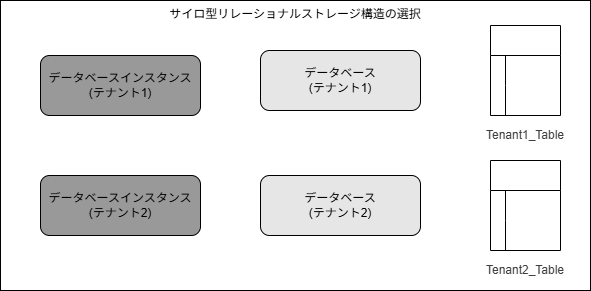

The diagram above was exported from draw.io. Its source (the exported page's mxGraphModel, read from the mxfile embedded in the PNG):
<mxGraphModel dx="1287" dy="582" grid="1" gridSize="10" guides="1" tooltips="1" connect="1" arrows="1" fold="1" page="1" pageScale="1" pageWidth="850" pageHeight="1100" math="0" shadow="0">
  <root>
    <mxCell id="0" />
    <mxCell id="1" parent="0" />
    <mxCell id="35" value="サイロ型リレーショナルストレージ構造の選択" style="rounded=0;whiteSpace=wrap;html=1;verticalAlign=top;" vertex="1" parent="1">
      <mxGeometry x="320" y="230" width="590" height="290" as="geometry" />
    </mxCell>
    <mxCell id="2" value="データベースインスタンス&lt;div&gt;(テナント1)&lt;/div&gt;" style="rounded=1;whiteSpace=wrap;html=1;fillColor=#999999;" vertex="1" parent="1">
      <mxGeometry x="360" y="285" width="160" height="60" as="geometry" />
    </mxCell>
    <mxCell id="4" value="データベースインスタンス&lt;div&gt;(テナント2)&lt;/div&gt;" style="rounded=1;whiteSpace=wrap;html=1;fillColor=#999999;" vertex="1" parent="1">
      <mxGeometry x="360" y="405" width="160" height="60" as="geometry" />
    </mxCell>
    <mxCell id="5" value="データベース&lt;div&gt;(テナント1)&lt;/div&gt;" style="rounded=1;whiteSpace=wrap;html=1;fillColor=#E6E6E6;" vertex="1" parent="1">
      <mxGeometry x="580" y="280" width="160" height="60" as="geometry" />
    </mxCell>
    <mxCell id="6" value="データベース&lt;div&gt;(テナント2)&lt;/div&gt;" style="rounded=1;whiteSpace=wrap;html=1;fillColor=#E6E6E6;" vertex="1" parent="1">
      <mxGeometry x="580" y="405" width="160" height="60" as="geometry" />
    </mxCell>
    <mxCell id="7" value="" style="shape=table;startSize=30;container=1;collapsible=0;childLayout=tableLayout;fixedRows=1;rowLines=0;fontStyle=0;strokeColor=default;fontSize=16;" vertex="1" parent="1">
      <mxGeometry x="810" y="255" width="70" height="90" as="geometry" />
    </mxCell>
    <mxCell id="8" value="" style="shape=tableRow;horizontal=0;startSize=0;swimlaneHead=0;swimlaneBody=0;top=0;left=0;bottom=0;right=0;collapsible=0;dropTarget=0;fillColor=none;points=[[0,0.5],[1,0.5]];portConstraint=eastwest;strokeColor=inherit;fontSize=16;" vertex="1" parent="7">
      <mxGeometry y="30" width="70" height="30" as="geometry" />
    </mxCell>
    <mxCell id="9" value="" style="shape=partialRectangle;html=1;whiteSpace=wrap;connectable=0;fillColor=none;top=0;left=0;bottom=0;right=0;overflow=hidden;pointerEvents=1;strokeColor=inherit;fontSize=16;" vertex="1" parent="8">
      <mxGeometry width="15" height="30" as="geometry">
        <mxRectangle width="15" height="30" as="alternateBounds" />
      </mxGeometry>
    </mxCell>
    <mxCell id="10" value="" style="shape=partialRectangle;html=1;whiteSpace=wrap;connectable=0;fillColor=none;top=0;left=0;bottom=0;right=0;align=left;spacingLeft=6;overflow=hidden;strokeColor=inherit;fontSize=16;" vertex="1" parent="8">
      <mxGeometry x="15" width="55" height="30" as="geometry">
        <mxRectangle width="55" height="30" as="alternateBounds" />
      </mxGeometry>
    </mxCell>
    <mxCell id="11" value="" style="shape=tableRow;horizontal=0;startSize=0;swimlaneHead=0;swimlaneBody=0;top=0;left=0;bottom=0;right=0;collapsible=0;dropTarget=0;fillColor=none;points=[[0,0.5],[1,0.5]];portConstraint=eastwest;strokeColor=inherit;fontSize=16;" vertex="1" parent="7">
      <mxGeometry y="60" width="70" height="30" as="geometry" />
    </mxCell>
    <mxCell id="12" value="" style="shape=partialRectangle;html=1;whiteSpace=wrap;connectable=0;fillColor=none;top=0;left=0;bottom=0;right=0;overflow=hidden;strokeColor=inherit;fontSize=16;" vertex="1" parent="11">
      <mxGeometry width="15" height="30" as="geometry">
        <mxRectangle width="15" height="30" as="alternateBounds" />
      </mxGeometry>
    </mxCell>
    <mxCell id="13" value="" style="shape=partialRectangle;html=1;whiteSpace=wrap;connectable=0;fillColor=none;top=0;left=0;bottom=0;right=0;align=left;spacingLeft=6;overflow=hidden;strokeColor=inherit;fontSize=16;" vertex="1" parent="11">
      <mxGeometry x="15" width="55" height="30" as="geometry">
        <mxRectangle width="55" height="30" as="alternateBounds" />
      </mxGeometry>
    </mxCell>
    <mxCell id="18" value="&lt;span style=&quot;color: rgb(63, 63, 63);&quot;&gt;Tenant1_Table&lt;/span&gt;" style="text;html=1;align=center;verticalAlign=middle;whiteSpace=wrap;rounded=0;" vertex="1" parent="1">
      <mxGeometry x="815" y="350" width="60" height="30" as="geometry" />
    </mxCell>
    <mxCell id="27" value="" style="shape=table;startSize=30;container=1;collapsible=0;childLayout=tableLayout;fixedRows=1;rowLines=0;fontStyle=0;strokeColor=default;fontSize=16;" vertex="1" parent="1">
      <mxGeometry x="810" y="390" width="70" height="90" as="geometry" />
    </mxCell>
    <mxCell id="28" value="" style="shape=tableRow;horizontal=0;startSize=0;swimlaneHead=0;swimlaneBody=0;top=0;left=0;bottom=0;right=0;collapsible=0;dropTarget=0;fillColor=none;points=[[0,0.5],[1,0.5]];portConstraint=eastwest;strokeColor=inherit;fontSize=16;" vertex="1" parent="27">
      <mxGeometry y="30" width="70" height="30" as="geometry" />
    </mxCell>
    <mxCell id="29" value="" style="shape=partialRectangle;html=1;whiteSpace=wrap;connectable=0;fillColor=none;top=0;left=0;bottom=0;right=0;overflow=hidden;pointerEvents=1;strokeColor=inherit;fontSize=16;" vertex="1" parent="28">
      <mxGeometry width="15" height="30" as="geometry">
        <mxRectangle width="15" height="30" as="alternateBounds" />
      </mxGeometry>
    </mxCell>
    <mxCell id="30" value="" style="shape=partialRectangle;html=1;whiteSpace=wrap;connectable=0;fillColor=none;top=0;left=0;bottom=0;right=0;align=left;spacingLeft=6;overflow=hidden;strokeColor=inherit;fontSize=16;" vertex="1" parent="28">
      <mxGeometry x="15" width="55" height="30" as="geometry">
        <mxRectangle width="55" height="30" as="alternateBounds" />
      </mxGeometry>
    </mxCell>
    <mxCell id="31" value="" style="shape=tableRow;horizontal=0;startSize=0;swimlaneHead=0;swimlaneBody=0;top=0;left=0;bottom=0;right=0;collapsible=0;dropTarget=0;fillColor=none;points=[[0,0.5],[1,0.5]];portConstraint=eastwest;strokeColor=inherit;fontSize=16;" vertex="1" parent="27">
      <mxGeometry y="60" width="70" height="30" as="geometry" />
    </mxCell>
    <mxCell id="32" value="" style="shape=partialRectangle;html=1;whiteSpace=wrap;connectable=0;fillColor=none;top=0;left=0;bottom=0;right=0;overflow=hidden;strokeColor=inherit;fontSize=16;" vertex="1" parent="31">
      <mxGeometry width="15" height="30" as="geometry">
        <mxRectangle width="15" height="30" as="alternateBounds" />
      </mxGeometry>
    </mxCell>
    <mxCell id="33" value="" style="shape=partialRectangle;html=1;whiteSpace=wrap;connectable=0;fillColor=none;top=0;left=0;bottom=0;right=0;align=left;spacingLeft=6;overflow=hidden;strokeColor=inherit;fontSize=16;" vertex="1" parent="31">
      <mxGeometry x="15" width="55" height="30" as="geometry">
        <mxRectangle width="55" height="30" as="alternateBounds" />
      </mxGeometry>
    </mxCell>
    <mxCell id="34" value="&lt;span style=&quot;color: rgb(63, 63, 63);&quot;&gt;Tenant2_Table&lt;/span&gt;" style="text;html=1;align=center;verticalAlign=middle;whiteSpace=wrap;rounded=0;" vertex="1" parent="1">
      <mxGeometry x="815" y="485" width="60" height="30" as="geometry" />
    </mxCell>
  </root>
</mxGraphModel>